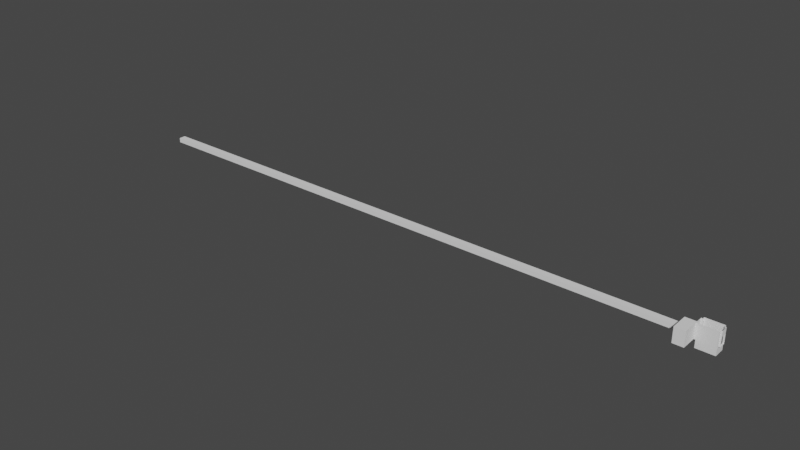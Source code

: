 # Source: Level.blend  (saved by Blender 2.80.75; exported with 4.5.12 LTS)
import bpy
from mathutils import Matrix  # noqa: F401  (used for matrix-valued properties, if any)

bpy.ops.wm.read_factory_settings(use_empty=True)
scene = bpy.context.scene
scene.name = 'Scene'

# ---- collections
col_collection = bpy.data.collections.new('Collection'); scene.collection.children.link(col_collection)

# ---- world
world_world = bpy.data.worlds.new('World'); scene.world = world_world
world_world.use_nodes = True; world_world.node_tree.nodes.clear()
_N = world_world.node_tree.nodes; _L = world_world.node_tree.links
n0 = _N.new('ShaderNodeOutputWorld'); n0.name = 'World Output'; n0.location = (300, 300)
n1 = _N.new('ShaderNodeBackground'); n1.name = 'Background'; n1.location = (10, 300)
n1.inputs[0].default_value = (0.05088, 0.05088, 0.05088, 1.0)
_L.new(n1.outputs[0], n0.inputs[0])
n0.is_active_output = True
world_world.color = (0.05088, 0.05088, 0.05088)
world_world.use_sun_shadow = False
world_world.sun_shadow_jitter_overblur = 0.0

# ---- meshes
me_plane = bpy.data.meshes.new('Plane')
me_plane.from_pydata([(-11.0, -3.0, 0.0), (3.0, -3.0, 0.0), (-11.0, 21.0, 0.0), (3.0, 21.0, 0.0), (-11.0, -3.0, 20.0), (3.0, -3.0, 20.0), (-11.0, 21.0, 20.0), (3.0, 21.0, 20.0), (-11.0, 30.0, 0.0), (3.0, 30.0, 0.0), (3.0, 21.0, 12.0), (3.0, -3.0, 12.0), (-11.0, -3.0, 12.0), (-11.0, 21.0, 12.0), (-11.0, 30.0, 12.0), (3.0, 30.0, 12.0), (-2.0, 30.0, 6.0), (-6.0, 30.0, 6.0), (-6.0, 30.0, 9.0), (-2.0, 30.0, 9.0), (3.0, 21.0, 6.355), (3.0, -3.0, 6.355), (-11.0, -3.0, 6.355), (-11.0, 21.0, 6.355), (-11.0, 30.0, 6.355), (-6.0, 30.0, 7.589), (-805.0, 21.0, 0.0), (-805.0, 30.0, 0.0), (-805.0, 21.0, 6.355), (-805.0, 30.0, 6.355), (-11.0, 18.18, 0.0), (3.0, 18.18, 0.0), (-11.0, 18.18, 20.0), (3.0, 18.18, 20.0), (-11.0, 18.18, 12.0), (3.0, 18.18, 12.0), (3.0, 18.18, 6.355), (-11.0, 18.18, 6.355), (3.0, 30.0, 20.0), (5.0, 21.0, 0.0), (5.0, 30.0, 0.0), (5.0, 18.18, 0.0), (5.0, 18.18, 20.0), (5.0, 18.18, 12.0), (5.0, 18.18, 6.355), (5.0, 33.0, 0.0), (5.0, 33.0, 12.0), (5.0, 33.0, 20.0), (29.0, 18.18, 0.0), (29.0, 18.18, 20.0), (29.0, 18.18, 12.0), (29.0, 18.18, 6.355), (29.0, 33.0, 0.0), (29.0, 33.0, 12.0), (29.0, 33.0, 20.0), (5.0, 21.0, -10.0), (5.0, 30.0, -10.0), (5.0, 18.18, -10.0), (5.0, 33.0, -10.0), (29.0, 18.18, -10.0), (29.0, 33.0, -10.0), (5.0, 21.0, 6.355), (5.0, 21.0, 12.01), (5.0, 21.0, 20.0), (5.0, 30.0, 20.0), (5.0, 30.0, 12.0), (-2.0, 33.0, 6.0), (-6.0, 33.0, 6.0), (-6.0, 33.0, 9.0), (-2.0, 33.0, 9.0), (-6.0, 33.0, 7.589), (29.0, 21.18, 20.0), (29.0, 21.18, 0.0), (29.0, 21.18, 12.0), (29.0, 21.18, 6.355), (29.0, 21.18, -10.0), (29.0, 30.0, 0.0), (29.0, 30.0, 12.0), (29.0, 30.0, 20.0), (29.0, 30.0, -10.0), (31.0, 21.18, 20.0), (31.0, 21.18, 0.0), (31.0, 21.18, 12.0), (31.0, 21.18, 6.355), (31.0, 30.0, 0.0), (31.0, 30.0, 12.0), (31.0, 30.0, 20.0)], [], [(30, 31, 3, 2), (35, 11, 5, 33), (11, 12, 4, 5), (34, 13, 6, 32), (32, 33, 5, 4), (2, 3, 9, 8), (37, 23, 13, 34), (21, 22, 12, 11), (36, 21, 11, 35), (15, 14, 18, 19), (13, 10, 7, 6), (15, 10, 13, 14), (24, 8, 17, 25), (8, 9, 16, 17), (9, 15, 19, 16), (23, 24, 14, 13), (14, 24, 25, 18), (31, 1, 21, 36), (1, 0, 22, 21), (30, 2, 23, 37), (23, 2, 26, 28), (2, 8, 27, 26), (24, 23, 28, 29), (8, 24, 29, 27), (26, 27, 29, 28), (0, 30, 37, 22), (3, 31, 36, 20), (20, 36, 35, 10), (22, 37, 34, 12), (6, 7, 33, 32), (12, 34, 32, 4), (10, 35, 33, 7), (0, 1, 31, 30), (38, 7, 10, 15), (31, 3, 39, 41), (36, 31, 41, 44), (33, 35, 43, 42), (9, 3, 39, 40), (35, 36, 44, 43), (46, 45, 52, 53), (43, 50, 51, 44), (47, 46, 53, 54), (42, 49, 50, 43), (44, 51, 48, 41), (45, 40, 56, 58), (40, 39, 55, 56), (52, 45, 58, 60), (48, 59, 57, 41), (41, 57, 55, 39), (51, 50, 73, 74), (41, 39, 61, 44), (20, 61, 39, 3), (62, 61, 20, 10), (61, 62, 43, 44), (62, 63, 42, 43), (62, 10, 7, 63), (33, 42, 63, 7), (46, 65, 40, 45), (15, 9, 40, 65), (38, 15, 65, 64), (47, 64, 65, 46), (25, 17, 67, 70), (16, 19, 69, 66), (17, 16, 66, 67), (19, 18, 68, 69), (18, 25, 70, 68), (59, 48, 72, 75), (50, 49, 71, 73), (48, 51, 74, 72), (52, 60, 79, 76), (54, 53, 77, 78), (53, 52, 76, 77), (72, 76, 79, 75), (56, 55, 75, 79), (57, 59, 75, 55), (56, 79, 60, 58), (74, 73, 82, 83), (78, 77, 85, 86), (73, 71, 80, 82), (76, 72, 81, 84), (72, 74, 83, 81), (77, 76, 84, 85), (80, 86, 85, 82)])
_uv = me_plane.uv_layers.new(name='UVMap')
_uv.uv.foreach_set('vector', [0.0, 0.8826, 1.0, 0.8826, 1.0, 1.0, 0.0, 1.0, 1.0, 0.8826, 1.0, 0.0, 1.0, 0.0, 1.0, 0.8826, 1.0, 0.0, 0.0, 0.0, 0.0, 0.0, 1.0, 0.0, 0.0, 0.8826, 0.0, 1.0, 0.0, 1.0, 0.0, 0.8826, 0.0, 0.8826, 1.0, 0.8826, 1.0, 0.0, 0.0, 0.0, 0.0, 1.0, 1.0, 1.0, 1.0, 1.0, 0.0, 1.0, 0.0, 0.8826, 0.0, 1.0, 0.0, 1.0, 0.0, 0.8826, 1.0, 0.0, 0.0, 0.0, 0.0, 0.0, 1.0, 0.0, 1.0, 0.8826, 1.0, 0.0, 1.0, 0.0, 1.0, 0.8826, 0.0, 0.0, 0.0, 0.0, 0.0, 0.0, 0.0, 0.0, 0.0, 1.0, 1.0, 1.0, 1.0, 1.0, 0.0, 1.0, 0.0, 0.0, 1.0, 1.0, 0.0, 1.0, 0.0, 0.0, 0.0, 0.0, 0.0, 0.0, 0.0, 0.0, 0.0, 0.0, 0.0, 1.0, 1.0, 1.0, 1.0, 1.0, 0.0, 1.0, 0.0, 0.0, 0.0, 0.0, 0.0, 0.0, 0.0, 0.0, 0.0, 1.0, 0.0, 0.0, 0.0, 0.0, 0.0, 1.0, 0.0, 0.0, 0.0, 0.0, 0.0, 0.0, 0.0, 0.0, 1.0, 0.8826, 1.0, 0.0, 1.0, 0.0, 1.0, 0.8826, 1.0, 0.0, 0.0, 0.0, 0.0, 0.0, 1.0, 0.0, 0.0, 0.8826, 0.0, 1.0, 0.0, 1.0, 0.0, 0.8826, 0.0, 1.0, 0.0, 1.0, 0.0, 1.0, 0.0, 1.0, 0.0, 1.0, 0.0, 1.0, 0.0, 1.0, 0.0, 1.0, 0.0, 0.0, 0.0, 1.0, 0.0, 1.0, 0.0, 0.0, 0.0, 0.0, 0.0, 0.0, 0.0, 0.0, 0.0, 0.0, 0.0, 1.0, 0.0, 0.0, 0.0, 0.0, 0.0, 1.0, 0.0, 0.0, 0.0, 0.8826, 0.0, 0.8826, 0.0, 0.0, 1.0, 1.0, 1.0, 0.8826, 1.0, 0.8826, 1.0, 1.0, 1.0, 1.0, 1.0, 0.8826, 1.0, 0.8826, 1.0, 1.0, 0.0, 0.0, 0.0, 0.8826, 0.0, 0.8826, 0.0, 0.0, 0.0, 1.0, 1.0, 1.0, 1.0, 0.8826, 0.0, 0.8826, 0.0, 0.0, 0.0, 0.8826, 0.0, 0.8826, 0.0, 0.0, 1.0, 1.0, 1.0, 0.8826, 1.0, 0.8826, 1.0, 1.0, 0.0, 0.0, 1.0, 0.0, 1.0, 0.8826, 0.0, 0.8826, 0.0, 0.0, 0.0, 0.0, 0.0, 0.0, 0.0, 0.0, 1.0, 0.8826, 1.0, 1.0, 1.0, 1.0, 1.0, 0.8826, 1.0, 0.8826, 1.0, 0.8826, 1.0, 0.8826, 1.0, 0.8826, 1.0, 0.8826, 1.0, 0.8826, 1.0, 0.8826, 1.0, 0.8826, 1.0, 1.0, 1.0, 1.0, 1.0, 1.0, 1.0, 1.0, 1.0, 0.8826, 1.0, 0.8826, 1.0, 0.8826, 1.0, 0.8826, 0.0, 0.0, 0.0, 0.0, 0.0, 0.0, 0.0, 0.0, 1.0, 0.8826, 1.0, 0.8826, 1.0, 0.8826, 1.0, 0.8826, 0.0, 0.0, 0.0, 0.0, 0.0, 0.0, 0.0, 0.0, 1.0, 0.8826, 1.0, 0.8826, 1.0, 0.8826, 1.0, 0.8826, 1.0, 0.8826, 1.0, 0.8826, 1.0, 0.8826, 1.0, 0.8826, 0.0, 0.0, 0.0, 0.0, 0.0, 0.0, 0.0, 0.0, 1.0, 1.0, 1.0, 1.0, 1.0, 1.0, 1.0, 1.0, 0.0, 0.0, 0.0, 0.0, 0.0, 0.0, 0.0, 0.0, 1.0, 0.8826, 1.0, 0.8826, 1.0, 0.8826, 1.0, 0.8826, 1.0, 0.8826, 1.0, 0.8826, 1.0, 1.0, 1.0, 1.0, 1.0, 0.8826, 1.0, 0.8826, 1.0, 0.8826, 1.0, 0.8826, 0.0, 0.0, 0.0, 0.0, 0.0, 0.0, 0.0, 0.0, 0.0, 0.0, 0.0, 0.0, 0.0, 0.0, 0.0, 0.0, 0.0, 0.0, 0.0, 0.0, 0.0, 0.0, 1.0, 1.0, 0.0, 0.0, 0.0, 0.0, 0.0, 0.0, 0.0, 0.0, 0.0, 0.0, 0.0, 0.0, 0.0, 0.0, 0.0, 0.0, 0.0, 0.0, 1.0, 1.0, 1.0, 1.0, 0.0, 0.0, 0.0, 0.0, 0.0, 0.0, 0.0, 0.0, 0.0, 0.0, 0.0, 0.0, 0.0, 0.0, 0.0, 0.0, 0.0, 0.0, 0.0, 0.0, 1.0, 1.0, 0.0, 0.0, 0.0, 0.0, 0.0, 0.0, 0.0, 0.0, 0.0, 0.0, 0.0, 0.0, 0.0, 0.0, 0.0, 0.0, 0.0, 0.0, 0.0, 0.0, 0.0, 0.0, 0.0, 0.0, 0.0, 0.0, 0.0, 0.0, 0.0, 0.0, 0.0, 0.0, 0.0, 0.0, 0.0, 0.0, 0.0, 1.0, 1.0, 1.0, 1.0, 1.0, 0.0, 1.0, 0.0, 0.0, 0.0, 0.0, 0.0, 0.0, 0.0, 0.0, 0.0, 0.0, 0.0, 0.0, 0.0, 0.0, 0.0, 0.0, 1.0, 0.8826, 1.0, 0.8826, 1.0, 0.8826, 1.0, 0.8826, 1.0, 0.8826, 1.0, 0.8826, 1.0, 0.8826, 1.0, 0.8826, 1.0, 0.8826, 1.0, 0.8826, 1.0, 0.8826, 1.0, 0.8826, 0.0, 0.0, 0.0, 0.0, 0.0, 0.0, 0.0, 0.0, 0.0, 0.0, 0.0, 0.0, 0.0, 0.0, 0.0, 0.0, 0.0, 0.0, 0.0, 0.0, 0.0, 0.0, 0.0, 0.0, 1.0, 0.8826, 0.0, 0.0, 0.0, 0.0, 1.0, 0.8826, 1.0, 1.0, 1.0, 1.0, 1.0, 0.8826, 0.0, 0.0, 1.0, 0.8826, 1.0, 0.8826, 1.0, 0.8826, 1.0, 1.0, 1.0, 1.0, 0.0, 0.0, 0.0, 0.0, 0.0, 0.0, 1.0, 0.8826, 1.0, 0.8826, 1.0, 0.8826, 1.0, 0.8826, 0.0, 0.0, 0.0, 0.0, 0.0, 0.0, 0.0, 0.0, 1.0, 0.8826, 1.0, 0.8826, 1.0, 0.8826, 1.0, 0.8826, 0.0, 0.0, 1.0, 0.8826, 1.0, 0.8826, 0.0, 0.0, 1.0, 0.8826, 1.0, 0.8826, 1.0, 0.8826, 1.0, 0.8826, 0.0, 0.0, 0.0, 0.0, 0.0, 0.0, 0.0, 0.0, 1.0, 0.8826, 0.0, 0.0, 0.0, 0.0, 1.0, 0.8826])
me_plane.use_remesh_preserve_volume = False
me_plane.use_remesh_preserve_attributes = False
me_plane.use_mirror_vertex_groups = False
me_plane.update()

# ---- objects
ob_plane = bpy.data.objects.new('Plane', me_plane)

# ---- transforms, parenting, visibility, modifiers, constraints
ob_plane.location = (0.0, 0.0, 0.0)
ob_plane.lineart.crease_threshold = 0.0

# ---- collection membership
col_collection.objects.link(ob_plane)

# ---- scene / render settings (as saved in the file)
scene.frame_start = 1; scene.frame_end = 250; scene.frame_set(1)
scene.render.engine = 'BLENDER_EEVEE_NEXT'
scene.cycles.use_denoising = False
scene.cycles.samples = 128
scene.cycles.sampling_pattern = 'TABULATED_SOBOL'
scene.cycles.use_adaptive_sampling = False
scene.cycles.use_light_tree = False
scene.view_settings.view_transform = 'Filmic'
bpy.context.view_layer.update()

# ---- added for rendering (the .blend has no active camera and no usable light): camera, sun
cam_auto = bpy.data.cameras.new('AutoCamera')
cam_auto.lens = 50.0
cam_auto.sensor_width = 36.0
cam_auto.clip_end = 13596.0
ob_auto_camera = bpy.data.objects.new('AutoCamera', cam_auto)
scene.collection.objects.link(ob_auto_camera)
ob_auto_camera.location = (387.702, -914.642, 624.762)
ob_auto_camera.rotation_euler = (1.09748, -7.21219e-08, 0.694738)
scene.camera = ob_auto_camera
light_auto_sun = bpy.data.lights.new('AutoSun', 'SUN')
light_auto_sun.energy = 3.0
light_auto_sun.angle = 0.0523599
ob_auto_sun = bpy.data.objects.new('AutoSun', light_auto_sun)
scene.collection.objects.link(ob_auto_sun)
ob_auto_sun.rotation_euler = (0.872665, 0.174533, 0.523599)
bpy.context.view_layer.update()
